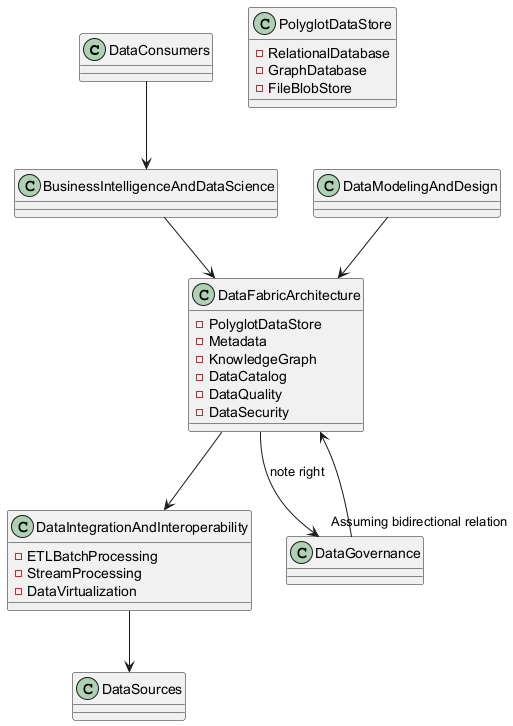

The diagram above was rendered by PlantUML. Its source (embedded in the PNG):
@startuml
class DataConsumers
class BusinessIntelligenceAndDataScience
class DataFabricArchitecture {
  - PolyglotDataStore
  - Metadata
  - KnowledgeGraph
  - DataCatalog
  - DataQuality
  - DataSecurity
}
class PolyglotDataStore {
  - RelationalDatabase
  - GraphDatabase
  - FileBlobStore
}
class DataIntegrationAndInteroperability {
  - ETLBatchProcessing
  - StreamProcessing
  - DataVirtualization
}
class DataSources
class DataModelingAndDesign
class DataGovernance

DataConsumers --> BusinessIntelligenceAndDataScience
BusinessIntelligenceAndDataScience --> DataFabricArchitecture
DataFabricArchitecture --> DataIntegrationAndInteroperability
DataIntegrationAndInteroperability --> DataSources
DataModelingAndDesign --> DataFabricArchitecture
DataGovernance --> DataFabricArchitecture
DataFabricArchitecture --> DataGovernance : note right "Assuming bidirectional relation"
@enduml